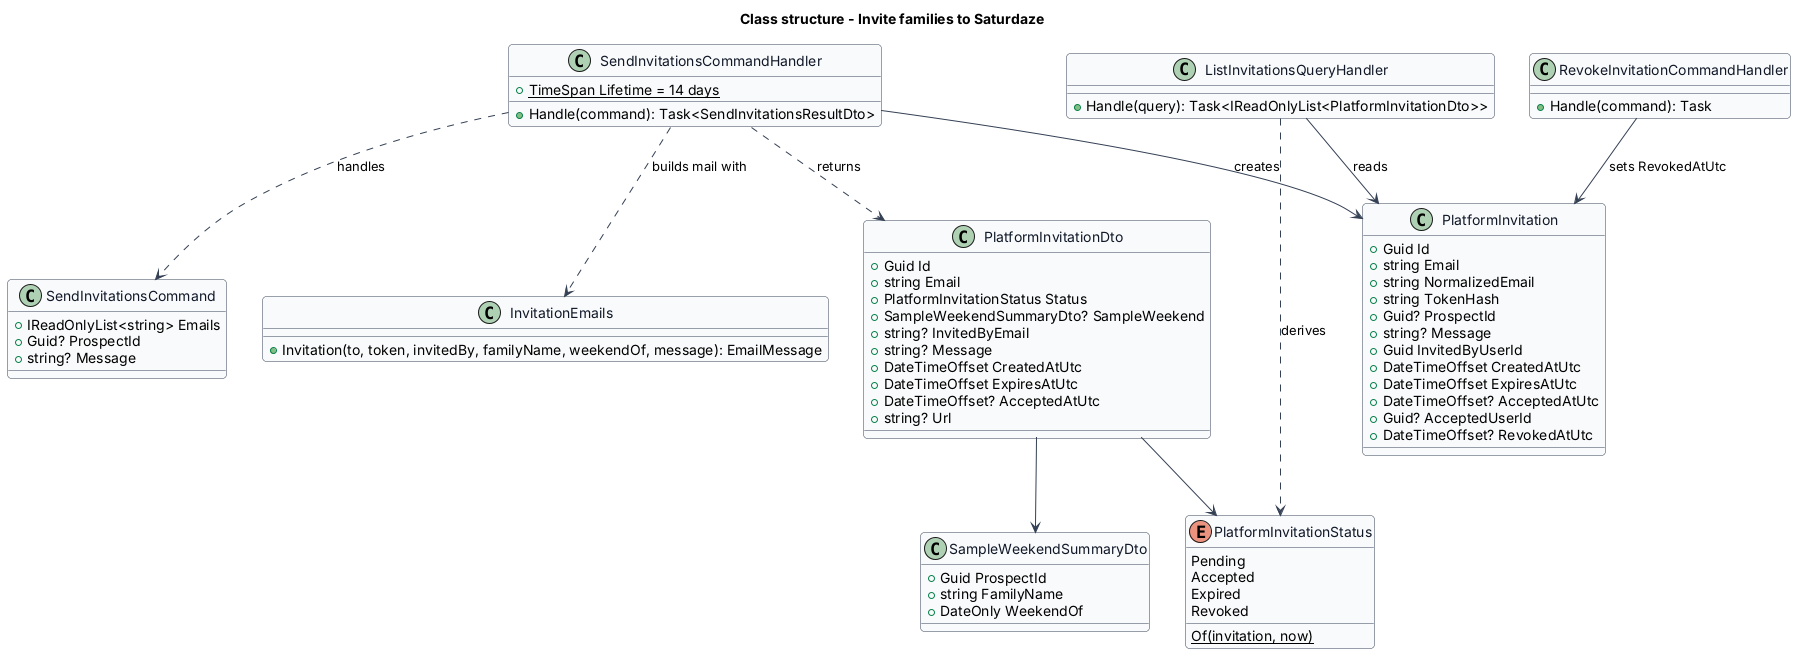

The diagram above was rendered by PlantUML. Its source (embedded in the PNG):
@startuml
skinparam backgroundColor #FFFFFF
skinparam shadowing false
skinparam roundcorner 8
skinparam defaultFontName Arial
skinparam ArrowColor #344054
skinparam class {
  BorderColor #344054
  FontColor #101828
  BackgroundColor #F9FAFB
}
title Class structure - Invite families to Saturdaze

class PlatformInvitation {
  +Guid Id
  +string Email
  +string NormalizedEmail
  +string TokenHash
  +Guid? ProspectId
  +string? Message
  +Guid InvitedByUserId
  +DateTimeOffset CreatedAtUtc
  +DateTimeOffset ExpiresAtUtc
  +DateTimeOffset? AcceptedAtUtc
  +Guid? AcceptedUserId
  +DateTimeOffset? RevokedAtUtc
}

enum PlatformInvitationStatus {
  Pending
  Accepted
  Expired
  Revoked
  {static} Of(invitation, now)
}

class SendInvitationsCommand {
  +IReadOnlyList<string> Emails
  +Guid? ProspectId
  +string? Message
}

class SendInvitationsCommandHandler {
  {static} +TimeSpan Lifetime = 14 days
  +Handle(command): Task<SendInvitationsResultDto>
}

class ListInvitationsQueryHandler {
  +Handle(query): Task<IReadOnlyList<PlatformInvitationDto>>
}

class RevokeInvitationCommandHandler {
  +Handle(command): Task
}

class InvitationEmails {
  +Invitation(to, token, invitedBy, familyName, weekendOf, message): EmailMessage
}

class PlatformInvitationDto {
  +Guid Id
  +string Email
  +PlatformInvitationStatus Status
  +SampleWeekendSummaryDto? SampleWeekend
  +string? InvitedByEmail
  +string? Message
  +DateTimeOffset CreatedAtUtc
  +DateTimeOffset ExpiresAtUtc
  +DateTimeOffset? AcceptedAtUtc
  +string? Url
}

class SampleWeekendSummaryDto {
  +Guid ProspectId
  +string FamilyName
  +DateOnly WeekendOf
}

SendInvitationsCommandHandler ..> SendInvitationsCommand : handles
SendInvitationsCommandHandler --> PlatformInvitation : creates
SendInvitationsCommandHandler ..> InvitationEmails : builds mail with
SendInvitationsCommandHandler ..> PlatformInvitationDto : returns
ListInvitationsQueryHandler --> PlatformInvitation : reads
ListInvitationsQueryHandler ..> PlatformInvitationStatus : derives
RevokeInvitationCommandHandler --> PlatformInvitation : sets RevokedAtUtc
PlatformInvitationDto --> PlatformInvitationStatus
PlatformInvitationDto --> SampleWeekendSummaryDto
@enduml